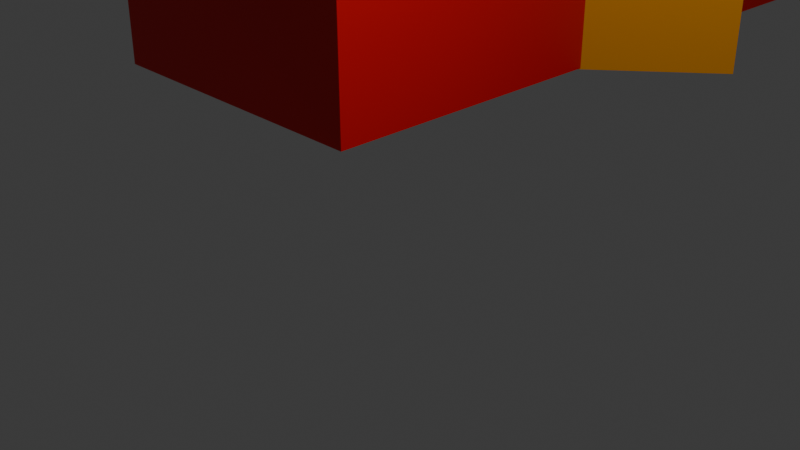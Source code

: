 # Source: homeed.blend  (saved by Blender 4.2.66; exported with 4.5.12 LTS)
import bpy
from mathutils import Matrix  # noqa: F401  (used for matrix-valued properties, if any)

bpy.ops.wm.read_factory_settings(use_empty=True)
scene = bpy.context.scene
scene.name = 'Scene'

# ---- collections
col_collection = bpy.data.collections.new('Collection'); scene.collection.children.link(col_collection)

# ---- materials (node trees are filled in below, after node groups)
mat_material = bpy.data.materials.new('Material')
mat_material.alpha_threshold = 0.0
mat_material.use_transparent_shadow = False
mat_material.diffuse_color = (0.8006, 0.002943, 0.0, 1.0)
mat_material.roughness = 0.5
mat_material.line_color = (0.0, 0.0, 0.0, 1.0)
mat_material_002 = bpy.data.materials.new('Material.002')
mat_material_002.diffuse_color = (0.8005, 0.2021, 0.0, 1.0)
mat_material_004 = bpy.data.materials.new('Material.004')
mat_material_004.diffuse_color = (0.0, 0.0, 0.0, 1.0)

# ---- material node trees
mat_material.use_nodes = True; mat_material.node_tree.nodes.clear()
_N = mat_material.node_tree.nodes; _L = mat_material.node_tree.links
n0 = _N.new('ShaderNodeOutputMaterial'); n0.name = 'Material Output'; n0.location = (300, 300)
n1 = _N.new('ShaderNodeBsdfPrincipled'); n1.name = 'Principled BSDF'; n1.location = (10, 300)
n1.inputs[0].default_value = (0.8002, 0.0, 0.0006567, 1.0)
n1.inputs[3].default_value = 1.45
_L.new(n1.outputs[0], n0.inputs[0])
n0.is_active_output = True
mat_material_002.use_nodes = True; mat_material_002.node_tree.nodes.clear()
_N = mat_material_002.node_tree.nodes; _L = mat_material_002.node_tree.links
n0 = _N.new('ShaderNodeBsdfPrincipled'); n0.name = 'Principled BSDF'; n0.location = (10, 300)
n0.inputs[0].default_value = (0.8001, 0.3087, 0.0, 1.0)
n1 = _N.new('ShaderNodeOutputMaterial'); n1.name = 'Material Output'; n1.location = (300, 300)
_L.new(n0.outputs[0], n1.inputs[0])
n1.is_active_output = True
mat_material_004.use_nodes = True; mat_material_004.node_tree.nodes.clear()
_N = mat_material_004.node_tree.nodes; _L = mat_material_004.node_tree.links
n0 = _N.new('ShaderNodeBsdfPrincipled'); n0.name = 'Principled BSDF'; n0.location = (10, 300)
n0.inputs[0].default_value = (0.0, 0.0, 0.0, 1.0)
n1 = _N.new('ShaderNodeOutputMaterial'); n1.name = 'Material Output'; n1.location = (300, 300)
_L.new(n0.outputs[0], n1.inputs[0])
n1.is_active_output = True

# ---- world
world_world = bpy.data.worlds.new('World'); scene.world = world_world
world_world.use_nodes = True; world_world.node_tree.nodes.clear()
_N = world_world.node_tree.nodes; _L = world_world.node_tree.links
n0 = _N.new('ShaderNodeOutputWorld'); n0.name = 'World Output'; n0.location = (300, 300)
n1 = _N.new('ShaderNodeBackground'); n1.name = 'Background'; n1.location = (10, 300)
n1.inputs[0].default_value = (0.05088, 0.05088, 0.05088, 1.0)
_L.new(n1.outputs[0], n0.inputs[0])
n0.is_active_output = True
world_world.color = (0.05088, 0.05088, 0.05088)
world_world.sun_shadow_jitter_overblur = 0.0

# ---- cameras
cam_camera = bpy.data.cameras.new('Camera')
cam_camera.clip_end = 100.0
cam_camera.ortho_scale = 7.314

# ---- lights
light_light = bpy.data.lights.new('Light', 'POINT')
light_light.energy = 1000.0
light_light.shadow_soft_size = 0.1

# ---- meshes
me_cube = bpy.data.meshes.new('Cube')
me_cube.from_pydata([(1.941, 11.99, 4.893), (2.291, 12.34, 0.2429), (1.941, -0.9258, 4.893), (2.293, -1.244, 0.2429), (-2.009, 11.99, 4.893), (-2.359, 12.34, 0.2429), (-2.009, -0.9258, 4.893), (-2.359, -1.276, 0.2429), (2.291, -1.276, 4.893), (-2.359, -1.276, 4.893), (2.291, 12.34, 4.893), (-2.359, 12.34, 4.893), (-2.359, 5.534, 0.2429), (2.291, 5.534, 4.893), (-2.359, 5.534, 4.893), (2.292, 5.55, 0.2429), (1.941, 5.534, 4.893), (-2.009, 5.534, 4.893), (-2.359, 3.536, 0.2429), (2.291, 3.536, 4.893), (1.941, 3.711, 4.893), (-2.359, 3.536, 4.893), (2.293, 3.56, 0.2429), (-2.009, 3.711, 4.893), (2.291, 12.34, 3.02), (-2.359, -1.276, 3.02), (2.292, -1.26, 3.02), (-2.359, 12.34, 3.02), (2.292, 5.542, 3.02), (-2.359, 5.534, 3.02), (-2.359, 3.536, 3.02), (2.292, 3.548, 3.02)], [], [(26, 8, 9, 25), (29, 14, 11, 27), (18, 22, 3, 7), (31, 19, 8, 26), (27, 11, 10, 24), (2, 6, 9, 8), (20, 2, 8, 19), (17, 4, 11, 14), (4, 0, 10, 11), (23, 17, 14, 21), (0, 16, 13, 10), (24, 10, 13, 28), (5, 1, 15, 12), (30, 21, 14, 29), (25, 9, 21, 30), (6, 23, 21, 9), (16, 20, 19, 13), (28, 13, 19, 31), (12, 15, 22, 18), (7, 25, 30, 18), (18, 30, 29, 12), (1, 24, 28, 15), (5, 27, 24, 1), (22, 31, 26, 3), (12, 29, 27, 5), (3, 26, 25, 7)])
_uv = me_cube.uv_layers.new(name='UVMap')
_uv.uv.foreach_set('vector', [0.5, 0.75, 0.625, 0.75, 0.625, 1.0, 0.5, 1.0, 0.5, 0.125, 0.625, 0.125, 0.625, 0.25, 0.5, 0.25, 0.125, 0.6875, 0.375, 0.6875, 0.375, 0.75, 0.125, 0.75, 0.5, 0.6875, 0.625, 0.6875, 0.625, 0.75, 0.5, 0.75, 0.5, 0.25, 0.625, 0.25, 0.625, 0.5, 0.5, 0.5, 0.6438, 0.7436, 0.8562, 0.7436, 0.875, 0.75, 0.625, 0.75, 0.6438, 0.6843, 0.6438, 0.7436, 0.625, 0.75, 0.625, 0.6875, 0.8562, 0.625, 0.8562, 0.5064, 0.875, 0.5, 0.875, 0.625, 0.8562, 0.5064, 0.6438, 0.5064, 0.625, 0.5, 0.875, 0.5, 0.8562, 0.6843, 0.8562, 0.625, 0.875, 0.625, 0.875, 0.6875, 0.6438, 0.5064, 0.6438, 0.625, 0.625, 0.625, 0.625, 0.5, 0.5, 0.5, 0.625, 0.5, 0.625, 0.625, 0.5, 0.625, 0.125, 0.5, 0.375, 0.5, 0.375, 0.625, 0.125, 0.625, 0.5, 0.0625, 0.625, 0.0625, 0.625, 0.125, 0.5, 0.125, 0.5, 0.0, 0.625, 0.0, 0.625, 0.0625, 0.5, 0.0625, 0.8562, 0.7436, 0.8562, 0.6843, 0.875, 0.6875, 0.875, 0.75, 0.6438, 0.625, 0.6438, 0.6843, 0.625, 0.6875, 0.625, 0.625, 0.5, 0.625, 0.625, 0.625, 0.625, 0.6875, 0.5, 0.6875, 0.125, 0.625, 0.375, 0.625, 0.375, 0.6875, 0.125, 0.6875, 0.375, 0.0, 0.5, 0.0, 0.5, 0.0625, 0.375, 0.0625, 0.375, 0.0625, 0.5, 0.0625, 0.5, 0.125, 0.375, 0.125, 0.375, 0.5, 0.5, 0.5, 0.5, 0.625, 0.375, 0.625, 0.375, 0.25, 0.5, 0.25, 0.5, 0.5, 0.375, 0.5, 0.375, 0.6875, 0.5, 0.6875, 0.5, 0.75, 0.375, 0.75, 0.375, 0.125, 0.5, 0.125, 0.5, 0.25, 0.375, 0.25, 0.375, 0.75, 0.5, 0.75, 0.5, 1.0, 0.375, 1.0])
me_cube.materials.append(mat_material)
me_cube.use_mirror_vertex_groups = False
me_cube.update()
me_cube_001 = bpy.data.meshes.new('Cube.001')
me_cube_001.from_pydata([(-2.353, 5.69, -0.26), (-2.353, 5.69, 2.503), (-0.6585, 7.102, -0.2429), (-0.6585, 7.102, 2.52), (-2.201, 5.69, -0.26), (-2.201, 5.69, 2.503), (-0.5067, 7.102, -0.2429), (-0.5067, 7.102, 2.52)], [], [(0, 1, 3, 2), (2, 3, 7, 6), (6, 7, 5, 4), (4, 5, 1, 0), (2, 6, 4, 0), (7, 3, 1, 5)])
_uv = me_cube_001.uv_layers.new(name='UVMap')
_uv.uv.foreach_set('vector', [0.375, 0.0, 0.625, 0.0, 0.625, 0.25, 0.375, 0.25, 0.375, 0.25, 0.625, 0.25, 0.625, 0.5, 0.375, 0.5, 0.375, 0.5, 0.625, 0.5, 0.625, 0.75, 0.375, 0.75, 0.375, 0.75, 0.625, 0.75, 0.625, 1.0, 0.375, 1.0, 0.125, 0.5, 0.375, 0.5, 0.375, 0.75, 0.125, 0.75, 0.625, 0.5, 0.875, 0.5, 0.875, 0.75, 0.625, 0.75])
me_cube_001.materials.append(mat_material_002)
me_cube_001.update()
me_cube_002 = bpy.data.meshes.new('Cube.002')
me_cube_002.from_pydata([(-1.0, 0.5757, -1.0), (-0.1275, 3.187, 1.0), (-1.0, 14.15, -1.0), (-0.1275, 11.54, 1.0), (3.535, 0.5757, -1.0), (2.662, 3.187, 1.0), (3.535, 14.15, -1.0), (2.662, 11.54, 1.0), (0.2648, 4.361, 1.911), (0.2648, 10.36, 1.911), (2.27, 4.361, 1.911), (2.27, 10.36, 1.911), (0.4898, 5.035, 2.378), (0.4898, 9.69, 2.378), (2.045, 5.035, 2.378), (2.045, 9.69, 2.378), (-0.168, 3.187, 1.0), (2.622, 3.187, 1.0), (-0.168, 1.792, -0.1726), (2.622, 1.792, -0.1726), (2.622, 3.187, 6.529), (-0.168, 3.187, 6.529), (2.622, 1.792, 6.529), (-0.168, 1.792, 6.529)], [], [(0, 1, 3, 2), (2, 3, 7, 6), (6, 7, 5, 4), (4, 5, 1, 0), (2, 6, 4, 0), (1, 5, 10, 8), (10, 11, 15, 14), (7, 3, 9, 11), (5, 7, 11, 10), (3, 1, 8, 9), (15, 13, 12, 14), (9, 8, 12, 13), (8, 10, 14, 12), (11, 9, 13, 15), (5, 1, 16, 17), (18, 19, 22, 23), (20, 21, 23, 22), (16, 18, 23, 21), (17, 16, 21, 20), (19, 17, 20, 22)])
_uv = me_cube_002.uv_layers.new(name='UVMap')
_uv.uv.foreach_set('vector', [0.375, 0.0, 0.625, 0.0, 0.625, 0.25, 0.375, 0.25, 0.375, 0.25, 0.625, 0.25, 0.625, 0.5, 0.375, 0.5, 0.375, 0.5, 0.625, 0.5, 0.625, 0.75, 0.375, 0.75, 0.375, 0.75, 0.625, 0.75, 0.625, 1.0, 0.375, 1.0, 0.125, 0.5, 0.375, 0.5, 0.375, 0.75, 0.125, 0.75, 0.625, 1.0, 0.625, 0.75, 0.625, 0.75, 0.625, 1.0, 0.625, 0.75, 0.625, 0.5, 0.625, 0.5, 0.625, 0.75, 0.625, 0.5, 0.625, 0.25, 0.625, 0.25, 0.625, 0.5, 0.625, 0.75, 0.625, 0.5, 0.625, 0.5, 0.625, 0.75, 0.625, 0.25, 0.625, 0.0, 0.625, 0.0, 0.625, 0.25, 0.625, 0.5, 0.875, 0.5, 0.875, 0.75, 0.625, 0.75, 0.625, 0.25, 0.625, 0.0, 0.625, 0.0, 0.625, 0.25, 0.625, 1.0, 0.625, 0.75, 0.625, 0.75, 0.625, 1.0, 0.625, 0.5, 0.625, 0.25, 0.625, 0.25, 0.625, 0.5, 0.625, 0.75, 0.625, 1.0, 0.625, 1.0, 0.625, 0.75, 0.0, 0.0, 0.0, 0.0, 0.0, 0.0, 0.0, 0.0, 0.625, 0.75, 0.625, 1.0, 0.625, 1.0, 0.625, 0.75, 0.0, 0.0, 0.0, 0.0, 0.0, 0.0, 0.0, 0.0, 0.625, 0.75, 0.625, 1.0, 0.625, 1.0, 0.625, 0.75, 0.0, 0.0, 0.0, 0.0, 0.0, 0.0, 0.0, 0.0])
me_cube_002.materials.append(mat_material_004)
me_cube_002.update()

# ---- objects
ob_cube = bpy.data.objects.new('Cube', me_cube)
ob_light = bpy.data.objects.new('Light', light_light)
ob_camera = bpy.data.objects.new('Camera', cam_camera)
ob_cube_001 = bpy.data.objects.new('Cube.001', me_cube_001)
ob_cube_002 = bpy.data.objects.new('Cube.002', me_cube_002)

# ---- transforms, parenting, visibility, modifiers, constraints
ob_cube.location = (-4.476, 2.332, -0.485)
ob_cube.lock_rotations_4d = False
ob_cube.empty_display_type = 'ARROWS'
ob_cube.lineart.crease_threshold = 0.0
ob_light.location = (4.076, 1.005, 5.904)
ob_light.rotation_euler = (0.6503, 0.05522, 1.866)
ob_light.lock_rotations_4d = False
ob_light.empty_display_type = 'ARROWS'
ob_light.color = (0.0, 0.0, 0.0, 0.0)
ob_light.lineart.crease_threshold = 0.0
ob_camera.location = (7.359, -6.926, 4.958)
ob_camera.rotation_euler = (1.109, 0.0, 0.8149)
ob_camera.lock_rotations_4d = False
ob_camera.empty_display_type = 'ARROWS'
ob_camera.color = (0.0, 0.0, 0.0, 0.0)
ob_camera.display_type = 'WIRE'
ob_camera.lineart.crease_threshold = 0.0
ob_cube_001.location = (0.0, 0.0, 0.0)
ob_cube_002.location = (-5.748, 0.4838, 5.318)

# ---- collection membership
col_collection.objects.link(ob_cube)
col_collection.objects.link(ob_light)
col_collection.objects.link(ob_camera)
col_collection.objects.link(ob_cube_001)
col_collection.objects.link(ob_cube_002)

# ---- scene / render settings (as saved in the file)
scene.camera = ob_camera
scene.frame_start = 1; scene.frame_end = 250; scene.frame_set(1)
scene.render.engine = 'BLENDER_EEVEE_NEXT'
bpy.context.view_layer.update()
